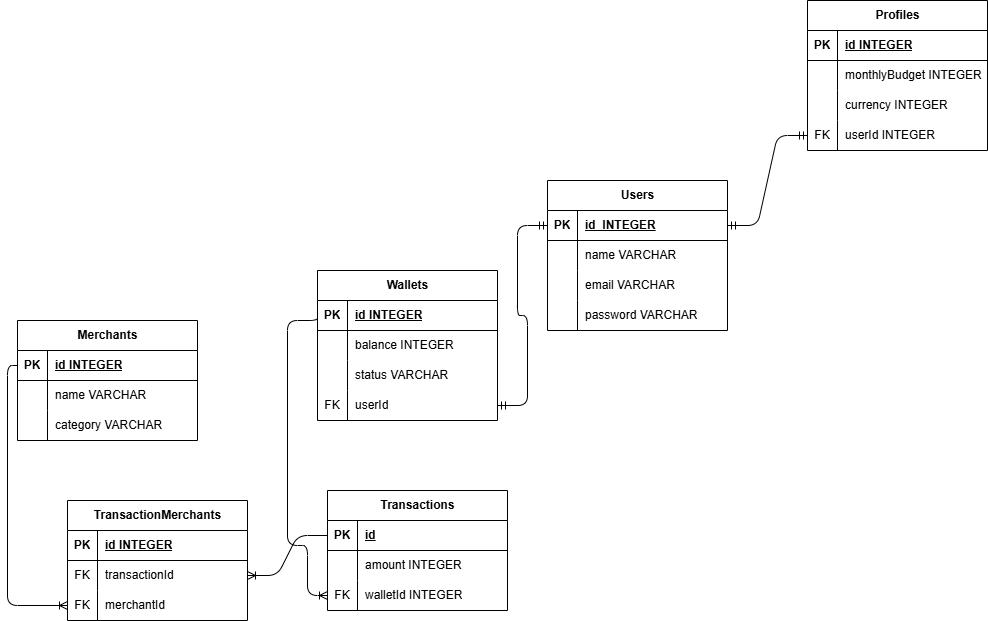

The diagram above was exported from draw.io. Its source (the exported page's mxGraphModel, read from the mxfile embedded in the PNG):
<mxGraphModel dx="1536" dy="1519" grid="1" gridSize="10" guides="1" tooltips="1" connect="1" arrows="1" fold="1" page="1" pageScale="1" pageWidth="850" pageHeight="1100" math="0" shadow="0">
  <root>
    <mxCell id="0" />
    <mxCell id="1" parent="0" />
    <mxCell id="2" value="Wallets" style="shape=table;startSize=30;container=1;collapsible=1;childLayout=tableLayout;fixedRows=1;rowLines=0;fontStyle=1;align=center;resizeLast=1;html=1;" parent="1" vertex="1">
      <mxGeometry x="-40" y="-30" width="180" height="150" as="geometry" />
    </mxCell>
    <mxCell id="3" value="" style="shape=tableRow;horizontal=0;startSize=0;swimlaneHead=0;swimlaneBody=0;fillColor=none;collapsible=0;dropTarget=0;points=[[0,0.5],[1,0.5]];portConstraint=eastwest;top=0;left=0;right=0;bottom=1;" parent="2" vertex="1">
      <mxGeometry y="30" width="180" height="30" as="geometry" />
    </mxCell>
    <mxCell id="4" value="PK" style="shape=partialRectangle;connectable=0;fillColor=none;top=0;left=0;bottom=0;right=0;fontStyle=1;overflow=hidden;whiteSpace=wrap;html=1;" parent="3" vertex="1">
      <mxGeometry width="30" height="30" as="geometry">
        <mxRectangle width="30" height="30" as="alternateBounds" />
      </mxGeometry>
    </mxCell>
    <mxCell id="5" value="id&amp;nbsp;&lt;span style=&quot;color: rgb(0, 0, 0);&quot;&gt;INTEGER&lt;/span&gt;" style="shape=partialRectangle;connectable=0;fillColor=none;top=0;left=0;bottom=0;right=0;align=left;spacingLeft=6;fontStyle=5;overflow=hidden;whiteSpace=wrap;html=1;" parent="3" vertex="1">
      <mxGeometry x="30" width="150" height="30" as="geometry">
        <mxRectangle width="150" height="30" as="alternateBounds" />
      </mxGeometry>
    </mxCell>
    <mxCell id="6" value="" style="shape=tableRow;horizontal=0;startSize=0;swimlaneHead=0;swimlaneBody=0;fillColor=none;collapsible=0;dropTarget=0;points=[[0,0.5],[1,0.5]];portConstraint=eastwest;top=0;left=0;right=0;bottom=0;" parent="2" vertex="1">
      <mxGeometry y="60" width="180" height="30" as="geometry" />
    </mxCell>
    <mxCell id="7" value="" style="shape=partialRectangle;connectable=0;fillColor=none;top=0;left=0;bottom=0;right=0;editable=1;overflow=hidden;whiteSpace=wrap;html=1;" parent="6" vertex="1">
      <mxGeometry width="30" height="30" as="geometry">
        <mxRectangle width="30" height="30" as="alternateBounds" />
      </mxGeometry>
    </mxCell>
    <mxCell id="8" value="balance INTEGER" style="shape=partialRectangle;connectable=0;fillColor=none;top=0;left=0;bottom=0;right=0;align=left;spacingLeft=6;overflow=hidden;whiteSpace=wrap;html=1;" parent="6" vertex="1">
      <mxGeometry x="30" width="150" height="30" as="geometry">
        <mxRectangle width="150" height="30" as="alternateBounds" />
      </mxGeometry>
    </mxCell>
    <mxCell id="9" value="" style="shape=tableRow;horizontal=0;startSize=0;swimlaneHead=0;swimlaneBody=0;fillColor=none;collapsible=0;dropTarget=0;points=[[0,0.5],[1,0.5]];portConstraint=eastwest;top=0;left=0;right=0;bottom=0;" parent="2" vertex="1">
      <mxGeometry y="90" width="180" height="30" as="geometry" />
    </mxCell>
    <mxCell id="10" value="" style="shape=partialRectangle;connectable=0;fillColor=none;top=0;left=0;bottom=0;right=0;editable=1;overflow=hidden;whiteSpace=wrap;html=1;" parent="9" vertex="1">
      <mxGeometry width="30" height="30" as="geometry">
        <mxRectangle width="30" height="30" as="alternateBounds" />
      </mxGeometry>
    </mxCell>
    <mxCell id="11" value="status VARCHAR" style="shape=partialRectangle;connectable=0;fillColor=none;top=0;left=0;bottom=0;right=0;align=left;spacingLeft=6;overflow=hidden;whiteSpace=wrap;html=1;" parent="9" vertex="1">
      <mxGeometry x="30" width="150" height="30" as="geometry">
        <mxRectangle width="150" height="30" as="alternateBounds" />
      </mxGeometry>
    </mxCell>
    <mxCell id="12" value="" style="shape=tableRow;horizontal=0;startSize=0;swimlaneHead=0;swimlaneBody=0;fillColor=none;collapsible=0;dropTarget=0;points=[[0,0.5],[1,0.5]];portConstraint=eastwest;top=0;left=0;right=0;bottom=0;" parent="2" vertex="1">
      <mxGeometry y="120" width="180" height="30" as="geometry" />
    </mxCell>
    <mxCell id="13" value="FK" style="shape=partialRectangle;connectable=0;fillColor=none;top=0;left=0;bottom=0;right=0;editable=1;overflow=hidden;whiteSpace=wrap;html=1;" parent="12" vertex="1">
      <mxGeometry width="30" height="30" as="geometry">
        <mxRectangle width="30" height="30" as="alternateBounds" />
      </mxGeometry>
    </mxCell>
    <mxCell id="14" value="userId" style="shape=partialRectangle;connectable=0;fillColor=none;top=0;left=0;bottom=0;right=0;align=left;spacingLeft=6;overflow=hidden;whiteSpace=wrap;html=1;" parent="12" vertex="1">
      <mxGeometry x="30" width="150" height="30" as="geometry">
        <mxRectangle width="150" height="30" as="alternateBounds" />
      </mxGeometry>
    </mxCell>
    <mxCell id="15" value="Users" style="shape=table;startSize=30;container=1;collapsible=1;childLayout=tableLayout;fixedRows=1;rowLines=0;fontStyle=1;align=center;resizeLast=1;html=1;" parent="1" vertex="1">
      <mxGeometry x="190" y="-120" width="180" height="150" as="geometry" />
    </mxCell>
    <mxCell id="16" value="" style="shape=tableRow;horizontal=0;startSize=0;swimlaneHead=0;swimlaneBody=0;fillColor=none;collapsible=0;dropTarget=0;points=[[0,0.5],[1,0.5]];portConstraint=eastwest;top=0;left=0;right=0;bottom=1;" parent="15" vertex="1">
      <mxGeometry y="30" width="180" height="30" as="geometry" />
    </mxCell>
    <mxCell id="17" value="PK" style="shape=partialRectangle;connectable=0;fillColor=none;top=0;left=0;bottom=0;right=0;fontStyle=1;overflow=hidden;whiteSpace=wrap;html=1;" parent="16" vertex="1">
      <mxGeometry width="30" height="30" as="geometry">
        <mxRectangle width="30" height="30" as="alternateBounds" />
      </mxGeometry>
    </mxCell>
    <mxCell id="18" value="id&amp;nbsp; INTEGER" style="shape=partialRectangle;connectable=0;fillColor=none;top=0;left=0;bottom=0;right=0;align=left;spacingLeft=6;fontStyle=5;overflow=hidden;whiteSpace=wrap;html=1;" parent="16" vertex="1">
      <mxGeometry x="30" width="150" height="30" as="geometry">
        <mxRectangle width="150" height="30" as="alternateBounds" />
      </mxGeometry>
    </mxCell>
    <mxCell id="19" value="" style="shape=tableRow;horizontal=0;startSize=0;swimlaneHead=0;swimlaneBody=0;fillColor=none;collapsible=0;dropTarget=0;points=[[0,0.5],[1,0.5]];portConstraint=eastwest;top=0;left=0;right=0;bottom=0;" parent="15" vertex="1">
      <mxGeometry y="60" width="180" height="30" as="geometry" />
    </mxCell>
    <mxCell id="20" value="" style="shape=partialRectangle;connectable=0;fillColor=none;top=0;left=0;bottom=0;right=0;editable=1;overflow=hidden;whiteSpace=wrap;html=1;" parent="19" vertex="1">
      <mxGeometry width="30" height="30" as="geometry">
        <mxRectangle width="30" height="30" as="alternateBounds" />
      </mxGeometry>
    </mxCell>
    <mxCell id="21" value="name VARCHAR" style="shape=partialRectangle;connectable=0;fillColor=none;top=0;left=0;bottom=0;right=0;align=left;spacingLeft=6;overflow=hidden;whiteSpace=wrap;html=1;" parent="19" vertex="1">
      <mxGeometry x="30" width="150" height="30" as="geometry">
        <mxRectangle width="150" height="30" as="alternateBounds" />
      </mxGeometry>
    </mxCell>
    <mxCell id="22" value="" style="shape=tableRow;horizontal=0;startSize=0;swimlaneHead=0;swimlaneBody=0;fillColor=none;collapsible=0;dropTarget=0;points=[[0,0.5],[1,0.5]];portConstraint=eastwest;top=0;left=0;right=0;bottom=0;" parent="15" vertex="1">
      <mxGeometry y="90" width="180" height="30" as="geometry" />
    </mxCell>
    <mxCell id="23" value="" style="shape=partialRectangle;connectable=0;fillColor=none;top=0;left=0;bottom=0;right=0;editable=1;overflow=hidden;whiteSpace=wrap;html=1;" parent="22" vertex="1">
      <mxGeometry width="30" height="30" as="geometry">
        <mxRectangle width="30" height="30" as="alternateBounds" />
      </mxGeometry>
    </mxCell>
    <mxCell id="24" value="email VARCHAR" style="shape=partialRectangle;connectable=0;fillColor=none;top=0;left=0;bottom=0;right=0;align=left;spacingLeft=6;overflow=hidden;whiteSpace=wrap;html=1;" parent="22" vertex="1">
      <mxGeometry x="30" width="150" height="30" as="geometry">
        <mxRectangle width="150" height="30" as="alternateBounds" />
      </mxGeometry>
    </mxCell>
    <mxCell id="25" value="" style="shape=tableRow;horizontal=0;startSize=0;swimlaneHead=0;swimlaneBody=0;fillColor=none;collapsible=0;dropTarget=0;points=[[0,0.5],[1,0.5]];portConstraint=eastwest;top=0;left=0;right=0;bottom=0;" parent="15" vertex="1">
      <mxGeometry y="120" width="180" height="30" as="geometry" />
    </mxCell>
    <mxCell id="26" value="" style="shape=partialRectangle;connectable=0;fillColor=none;top=0;left=0;bottom=0;right=0;editable=1;overflow=hidden;whiteSpace=wrap;html=1;" parent="25" vertex="1">
      <mxGeometry width="30" height="30" as="geometry">
        <mxRectangle width="30" height="30" as="alternateBounds" />
      </mxGeometry>
    </mxCell>
    <mxCell id="27" value="password VARCHAR" style="shape=partialRectangle;connectable=0;fillColor=none;top=0;left=0;bottom=0;right=0;align=left;spacingLeft=6;overflow=hidden;whiteSpace=wrap;html=1;" parent="25" vertex="1">
      <mxGeometry x="30" width="150" height="30" as="geometry">
        <mxRectangle width="150" height="30" as="alternateBounds" />
      </mxGeometry>
    </mxCell>
    <mxCell id="28" value="Profiles" style="shape=table;startSize=30;container=1;collapsible=1;childLayout=tableLayout;fixedRows=1;rowLines=0;fontStyle=1;align=center;resizeLast=1;html=1;" parent="1" vertex="1">
      <mxGeometry x="450" y="-300" width="180" height="150" as="geometry" />
    </mxCell>
    <mxCell id="29" value="" style="shape=tableRow;horizontal=0;startSize=0;swimlaneHead=0;swimlaneBody=0;fillColor=none;collapsible=0;dropTarget=0;points=[[0,0.5],[1,0.5]];portConstraint=eastwest;top=0;left=0;right=0;bottom=1;" parent="28" vertex="1">
      <mxGeometry y="30" width="180" height="30" as="geometry" />
    </mxCell>
    <mxCell id="30" value="PK" style="shape=partialRectangle;connectable=0;fillColor=none;top=0;left=0;bottom=0;right=0;fontStyle=1;overflow=hidden;whiteSpace=wrap;html=1;" parent="29" vertex="1">
      <mxGeometry width="30" height="30" as="geometry">
        <mxRectangle width="30" height="30" as="alternateBounds" />
      </mxGeometry>
    </mxCell>
    <mxCell id="31" value="id&amp;nbsp;&lt;span style=&quot;color: rgb(0, 0, 0);&quot;&gt;INTEGER&lt;/span&gt;" style="shape=partialRectangle;connectable=0;fillColor=none;top=0;left=0;bottom=0;right=0;align=left;spacingLeft=6;fontStyle=5;overflow=hidden;whiteSpace=wrap;html=1;" parent="29" vertex="1">
      <mxGeometry x="30" width="150" height="30" as="geometry">
        <mxRectangle width="150" height="30" as="alternateBounds" />
      </mxGeometry>
    </mxCell>
    <mxCell id="32" value="" style="shape=tableRow;horizontal=0;startSize=0;swimlaneHead=0;swimlaneBody=0;fillColor=none;collapsible=0;dropTarget=0;points=[[0,0.5],[1,0.5]];portConstraint=eastwest;top=0;left=0;right=0;bottom=0;" parent="28" vertex="1">
      <mxGeometry y="60" width="180" height="30" as="geometry" />
    </mxCell>
    <mxCell id="33" value="" style="shape=partialRectangle;connectable=0;fillColor=none;top=0;left=0;bottom=0;right=0;editable=1;overflow=hidden;whiteSpace=wrap;html=1;" parent="32" vertex="1">
      <mxGeometry width="30" height="30" as="geometry">
        <mxRectangle width="30" height="30" as="alternateBounds" />
      </mxGeometry>
    </mxCell>
    <mxCell id="34" value="&lt;span style=&quot;color: rgb(0, 0, 0);&quot;&gt;monthlyBudget INTEGER&lt;/span&gt;" style="shape=partialRectangle;connectable=0;fillColor=none;top=0;left=0;bottom=0;right=0;align=left;spacingLeft=6;overflow=hidden;whiteSpace=wrap;html=1;" parent="32" vertex="1">
      <mxGeometry x="30" width="150" height="30" as="geometry">
        <mxRectangle width="150" height="30" as="alternateBounds" />
      </mxGeometry>
    </mxCell>
    <mxCell id="35" value="" style="shape=tableRow;horizontal=0;startSize=0;swimlaneHead=0;swimlaneBody=0;fillColor=none;collapsible=0;dropTarget=0;points=[[0,0.5],[1,0.5]];portConstraint=eastwest;top=0;left=0;right=0;bottom=0;" parent="28" vertex="1">
      <mxGeometry y="90" width="180" height="30" as="geometry" />
    </mxCell>
    <mxCell id="36" value="" style="shape=partialRectangle;connectable=0;fillColor=none;top=0;left=0;bottom=0;right=0;editable=1;overflow=hidden;whiteSpace=wrap;html=1;" parent="35" vertex="1">
      <mxGeometry width="30" height="30" as="geometry">
        <mxRectangle width="30" height="30" as="alternateBounds" />
      </mxGeometry>
    </mxCell>
    <mxCell id="37" value="currency INTEGER" style="shape=partialRectangle;connectable=0;fillColor=none;top=0;left=0;bottom=0;right=0;align=left;spacingLeft=6;overflow=hidden;whiteSpace=wrap;html=1;" parent="35" vertex="1">
      <mxGeometry x="30" width="150" height="30" as="geometry">
        <mxRectangle width="150" height="30" as="alternateBounds" />
      </mxGeometry>
    </mxCell>
    <mxCell id="38" value="" style="shape=tableRow;horizontal=0;startSize=0;swimlaneHead=0;swimlaneBody=0;fillColor=none;collapsible=0;dropTarget=0;points=[[0,0.5],[1,0.5]];portConstraint=eastwest;top=0;left=0;right=0;bottom=0;" parent="28" vertex="1">
      <mxGeometry y="120" width="180" height="30" as="geometry" />
    </mxCell>
    <mxCell id="39" value="FK" style="shape=partialRectangle;connectable=0;fillColor=none;top=0;left=0;bottom=0;right=0;editable=1;overflow=hidden;whiteSpace=wrap;html=1;" parent="38" vertex="1">
      <mxGeometry width="30" height="30" as="geometry">
        <mxRectangle width="30" height="30" as="alternateBounds" />
      </mxGeometry>
    </mxCell>
    <mxCell id="40" value="userId INTEGER" style="shape=partialRectangle;connectable=0;fillColor=none;top=0;left=0;bottom=0;right=0;align=left;spacingLeft=6;overflow=hidden;whiteSpace=wrap;html=1;" parent="38" vertex="1">
      <mxGeometry x="30" width="150" height="30" as="geometry">
        <mxRectangle width="150" height="30" as="alternateBounds" />
      </mxGeometry>
    </mxCell>
    <mxCell id="41" value="Transactions" style="shape=table;startSize=30;container=1;collapsible=1;childLayout=tableLayout;fixedRows=1;rowLines=0;fontStyle=1;align=center;resizeLast=1;html=1;" parent="1" vertex="1">
      <mxGeometry x="-30" y="190" width="180" height="120" as="geometry" />
    </mxCell>
    <mxCell id="42" value="" style="shape=tableRow;horizontal=0;startSize=0;swimlaneHead=0;swimlaneBody=0;fillColor=none;collapsible=0;dropTarget=0;points=[[0,0.5],[1,0.5]];portConstraint=eastwest;top=0;left=0;right=0;bottom=1;" parent="41" vertex="1">
      <mxGeometry y="30" width="180" height="30" as="geometry" />
    </mxCell>
    <mxCell id="43" value="PK" style="shape=partialRectangle;connectable=0;fillColor=none;top=0;left=0;bottom=0;right=0;fontStyle=1;overflow=hidden;whiteSpace=wrap;html=1;" parent="42" vertex="1">
      <mxGeometry width="30" height="30" as="geometry">
        <mxRectangle width="30" height="30" as="alternateBounds" />
      </mxGeometry>
    </mxCell>
    <mxCell id="44" value="id" style="shape=partialRectangle;connectable=0;fillColor=none;top=0;left=0;bottom=0;right=0;align=left;spacingLeft=6;fontStyle=5;overflow=hidden;whiteSpace=wrap;html=1;" parent="42" vertex="1">
      <mxGeometry x="30" width="150" height="30" as="geometry">
        <mxRectangle width="150" height="30" as="alternateBounds" />
      </mxGeometry>
    </mxCell>
    <mxCell id="45" value="" style="shape=tableRow;horizontal=0;startSize=0;swimlaneHead=0;swimlaneBody=0;fillColor=none;collapsible=0;dropTarget=0;points=[[0,0.5],[1,0.5]];portConstraint=eastwest;top=0;left=0;right=0;bottom=0;" parent="41" vertex="1">
      <mxGeometry y="60" width="180" height="30" as="geometry" />
    </mxCell>
    <mxCell id="46" value="" style="shape=partialRectangle;connectable=0;fillColor=none;top=0;left=0;bottom=0;right=0;editable=1;overflow=hidden;whiteSpace=wrap;html=1;" parent="45" vertex="1">
      <mxGeometry width="30" height="30" as="geometry">
        <mxRectangle width="30" height="30" as="alternateBounds" />
      </mxGeometry>
    </mxCell>
    <mxCell id="47" value="amount INTEGER" style="shape=partialRectangle;connectable=0;fillColor=none;top=0;left=0;bottom=0;right=0;align=left;spacingLeft=6;overflow=hidden;whiteSpace=wrap;html=1;" parent="45" vertex="1">
      <mxGeometry x="30" width="150" height="30" as="geometry">
        <mxRectangle width="150" height="30" as="alternateBounds" />
      </mxGeometry>
    </mxCell>
    <mxCell id="51" value="" style="shape=tableRow;horizontal=0;startSize=0;swimlaneHead=0;swimlaneBody=0;fillColor=none;collapsible=0;dropTarget=0;points=[[0,0.5],[1,0.5]];portConstraint=eastwest;top=0;left=0;right=0;bottom=0;" parent="41" vertex="1">
      <mxGeometry y="90" width="180" height="30" as="geometry" />
    </mxCell>
    <mxCell id="52" value="FK" style="shape=partialRectangle;connectable=0;fillColor=none;top=0;left=0;bottom=0;right=0;editable=1;overflow=hidden;whiteSpace=wrap;html=1;" parent="51" vertex="1">
      <mxGeometry width="30" height="30" as="geometry">
        <mxRectangle width="30" height="30" as="alternateBounds" />
      </mxGeometry>
    </mxCell>
    <mxCell id="53" value="&lt;span style=&quot;color: rgb(0, 0, 0);&quot;&gt;walletId INTEGER&lt;/span&gt;" style="shape=partialRectangle;connectable=0;fillColor=none;top=0;left=0;bottom=0;right=0;align=left;spacingLeft=6;overflow=hidden;whiteSpace=wrap;html=1;" parent="51" vertex="1">
      <mxGeometry x="30" width="150" height="30" as="geometry">
        <mxRectangle width="150" height="30" as="alternateBounds" />
      </mxGeometry>
    </mxCell>
    <mxCell id="54" value="Merchants" style="shape=table;startSize=30;container=1;collapsible=1;childLayout=tableLayout;fixedRows=1;rowLines=0;fontStyle=1;align=center;resizeLast=1;html=1;" parent="1" vertex="1">
      <mxGeometry x="-340" y="20" width="180" height="120" as="geometry" />
    </mxCell>
    <mxCell id="55" value="" style="shape=tableRow;horizontal=0;startSize=0;swimlaneHead=0;swimlaneBody=0;fillColor=none;collapsible=0;dropTarget=0;points=[[0,0.5],[1,0.5]];portConstraint=eastwest;top=0;left=0;right=0;bottom=1;" parent="54" vertex="1">
      <mxGeometry y="30" width="180" height="30" as="geometry" />
    </mxCell>
    <mxCell id="56" value="PK" style="shape=partialRectangle;connectable=0;fillColor=none;top=0;left=0;bottom=0;right=0;fontStyle=1;overflow=hidden;whiteSpace=wrap;html=1;" parent="55" vertex="1">
      <mxGeometry width="30" height="30" as="geometry">
        <mxRectangle width="30" height="30" as="alternateBounds" />
      </mxGeometry>
    </mxCell>
    <mxCell id="57" value="id INTEGER" style="shape=partialRectangle;connectable=0;fillColor=none;top=0;left=0;bottom=0;right=0;align=left;spacingLeft=6;fontStyle=5;overflow=hidden;whiteSpace=wrap;html=1;" parent="55" vertex="1">
      <mxGeometry x="30" width="150" height="30" as="geometry">
        <mxRectangle width="150" height="30" as="alternateBounds" />
      </mxGeometry>
    </mxCell>
    <mxCell id="58" value="" style="shape=tableRow;horizontal=0;startSize=0;swimlaneHead=0;swimlaneBody=0;fillColor=none;collapsible=0;dropTarget=0;points=[[0,0.5],[1,0.5]];portConstraint=eastwest;top=0;left=0;right=0;bottom=0;" parent="54" vertex="1">
      <mxGeometry y="60" width="180" height="30" as="geometry" />
    </mxCell>
    <mxCell id="59" value="" style="shape=partialRectangle;connectable=0;fillColor=none;top=0;left=0;bottom=0;right=0;editable=1;overflow=hidden;whiteSpace=wrap;html=1;" parent="58" vertex="1">
      <mxGeometry width="30" height="30" as="geometry">
        <mxRectangle width="30" height="30" as="alternateBounds" />
      </mxGeometry>
    </mxCell>
    <mxCell id="60" value="name VARCHAR" style="shape=partialRectangle;connectable=0;fillColor=none;top=0;left=0;bottom=0;right=0;align=left;spacingLeft=6;overflow=hidden;whiteSpace=wrap;html=1;" parent="58" vertex="1">
      <mxGeometry x="30" width="150" height="30" as="geometry">
        <mxRectangle width="150" height="30" as="alternateBounds" />
      </mxGeometry>
    </mxCell>
    <mxCell id="61" value="" style="shape=tableRow;horizontal=0;startSize=0;swimlaneHead=0;swimlaneBody=0;fillColor=none;collapsible=0;dropTarget=0;points=[[0,0.5],[1,0.5]];portConstraint=eastwest;top=0;left=0;right=0;bottom=0;" parent="54" vertex="1">
      <mxGeometry y="90" width="180" height="30" as="geometry" />
    </mxCell>
    <mxCell id="62" value="" style="shape=partialRectangle;connectable=0;fillColor=none;top=0;left=0;bottom=0;right=0;editable=1;overflow=hidden;whiteSpace=wrap;html=1;" parent="61" vertex="1">
      <mxGeometry width="30" height="30" as="geometry">
        <mxRectangle width="30" height="30" as="alternateBounds" />
      </mxGeometry>
    </mxCell>
    <mxCell id="63" value="category VARCHAR" style="shape=partialRectangle;connectable=0;fillColor=none;top=0;left=0;bottom=0;right=0;align=left;spacingLeft=6;overflow=hidden;whiteSpace=wrap;html=1;" parent="61" vertex="1">
      <mxGeometry x="30" width="150" height="30" as="geometry">
        <mxRectangle width="150" height="30" as="alternateBounds" />
      </mxGeometry>
    </mxCell>
    <mxCell id="67" value="" style="edgeStyle=entityRelationEdgeStyle;fontSize=12;html=1;endArrow=ERmandOne;startArrow=ERmandOne;entryX=0;entryY=0.5;entryDx=0;entryDy=0;exitX=1;exitY=0.5;exitDx=0;exitDy=0;" parent="1" source="16" target="38" edge="1">
      <mxGeometry width="100" height="100" relative="1" as="geometry">
        <mxPoint x="270" y="260" as="sourcePoint" />
        <mxPoint x="370" y="160" as="targetPoint" />
        <Array as="points">
          <mxPoint x="340" y="170" />
        </Array>
      </mxGeometry>
    </mxCell>
    <mxCell id="68" value="TransactionMerchants" style="shape=table;startSize=30;container=1;collapsible=1;childLayout=tableLayout;fixedRows=1;rowLines=0;fontStyle=1;align=center;resizeLast=1;html=1;" parent="1" vertex="1">
      <mxGeometry x="-290" y="200" width="180" height="120" as="geometry" />
    </mxCell>
    <mxCell id="69" value="" style="shape=tableRow;horizontal=0;startSize=0;swimlaneHead=0;swimlaneBody=0;fillColor=none;collapsible=0;dropTarget=0;points=[[0,0.5],[1,0.5]];portConstraint=eastwest;top=0;left=0;right=0;bottom=1;" parent="68" vertex="1">
      <mxGeometry y="30" width="180" height="30" as="geometry" />
    </mxCell>
    <mxCell id="70" value="PK" style="shape=partialRectangle;connectable=0;fillColor=none;top=0;left=0;bottom=0;right=0;fontStyle=1;overflow=hidden;whiteSpace=wrap;html=1;" parent="69" vertex="1">
      <mxGeometry width="30" height="30" as="geometry">
        <mxRectangle width="30" height="30" as="alternateBounds" />
      </mxGeometry>
    </mxCell>
    <mxCell id="71" value="id INTEGER" style="shape=partialRectangle;connectable=0;fillColor=none;top=0;left=0;bottom=0;right=0;align=left;spacingLeft=6;fontStyle=5;overflow=hidden;whiteSpace=wrap;html=1;" parent="69" vertex="1">
      <mxGeometry x="30" width="150" height="30" as="geometry">
        <mxRectangle width="150" height="30" as="alternateBounds" />
      </mxGeometry>
    </mxCell>
    <mxCell id="72" value="" style="shape=tableRow;horizontal=0;startSize=0;swimlaneHead=0;swimlaneBody=0;fillColor=none;collapsible=0;dropTarget=0;points=[[0,0.5],[1,0.5]];portConstraint=eastwest;top=0;left=0;right=0;bottom=0;" parent="68" vertex="1">
      <mxGeometry y="60" width="180" height="30" as="geometry" />
    </mxCell>
    <mxCell id="73" value="FK" style="shape=partialRectangle;connectable=0;fillColor=none;top=0;left=0;bottom=0;right=0;editable=1;overflow=hidden;whiteSpace=wrap;html=1;" parent="72" vertex="1">
      <mxGeometry width="30" height="30" as="geometry">
        <mxRectangle width="30" height="30" as="alternateBounds" />
      </mxGeometry>
    </mxCell>
    <mxCell id="74" value="transactionId" style="shape=partialRectangle;connectable=0;fillColor=none;top=0;left=0;bottom=0;right=0;align=left;spacingLeft=6;overflow=hidden;whiteSpace=wrap;html=1;" parent="72" vertex="1">
      <mxGeometry x="30" width="150" height="30" as="geometry">
        <mxRectangle width="150" height="30" as="alternateBounds" />
      </mxGeometry>
    </mxCell>
    <mxCell id="75" value="" style="shape=tableRow;horizontal=0;startSize=0;swimlaneHead=0;swimlaneBody=0;fillColor=none;collapsible=0;dropTarget=0;points=[[0,0.5],[1,0.5]];portConstraint=eastwest;top=0;left=0;right=0;bottom=0;" parent="68" vertex="1">
      <mxGeometry y="90" width="180" height="30" as="geometry" />
    </mxCell>
    <mxCell id="76" value="FK" style="shape=partialRectangle;connectable=0;fillColor=none;top=0;left=0;bottom=0;right=0;editable=1;overflow=hidden;whiteSpace=wrap;html=1;" parent="75" vertex="1">
      <mxGeometry width="30" height="30" as="geometry">
        <mxRectangle width="30" height="30" as="alternateBounds" />
      </mxGeometry>
    </mxCell>
    <mxCell id="77" value="merchantId" style="shape=partialRectangle;connectable=0;fillColor=none;top=0;left=0;bottom=0;right=0;align=left;spacingLeft=6;overflow=hidden;whiteSpace=wrap;html=1;" parent="75" vertex="1">
      <mxGeometry x="30" width="150" height="30" as="geometry">
        <mxRectangle width="150" height="30" as="alternateBounds" />
      </mxGeometry>
    </mxCell>
    <mxCell id="81" value="" style="edgeStyle=entityRelationEdgeStyle;fontSize=12;html=1;endArrow=ERmandOne;startArrow=ERmandOne;exitX=1;exitY=0.5;exitDx=0;exitDy=0;entryX=0;entryY=0.5;entryDx=0;entryDy=0;" parent="1" source="12" target="16" edge="1">
      <mxGeometry width="100" height="100" relative="1" as="geometry">
        <mxPoint x="80" y="140" as="sourcePoint" />
        <mxPoint x="180" y="-80" as="targetPoint" />
      </mxGeometry>
    </mxCell>
    <mxCell id="83" value="" style="edgeStyle=orthogonalEdgeStyle;fontSize=12;html=1;endArrow=ERoneToMany;entryX=0;entryY=0.5;entryDx=0;entryDy=0;exitX=0;exitY=0.5;exitDx=0;exitDy=0;" parent="1" source="3" target="51" edge="1">
      <mxGeometry width="100" height="100" relative="1" as="geometry">
        <mxPoint x="-60" y="20" as="sourcePoint" />
        <mxPoint x="-50" y="240" as="targetPoint" />
        <Array as="points">
          <mxPoint x="-40" y="20" />
          <mxPoint x="-70" y="20" />
          <mxPoint x="-70" y="245" />
          <mxPoint x="-50" y="245" />
          <mxPoint x="-50" y="295" />
        </Array>
      </mxGeometry>
    </mxCell>
    <mxCell id="86" value="" style="edgeStyle=entityRelationEdgeStyle;fontSize=12;html=1;endArrow=ERoneToMany;exitX=0;exitY=0.5;exitDx=0;exitDy=0;" parent="1" source="42" target="72" edge="1">
      <mxGeometry width="100" height="100" relative="1" as="geometry">
        <mxPoint x="-140" y="350" as="sourcePoint" />
        <mxPoint x="-40" y="250" as="targetPoint" />
        <Array as="points">
          <mxPoint x="-60" y="290" />
        </Array>
      </mxGeometry>
    </mxCell>
    <mxCell id="88" value="" style="edgeStyle=orthogonalEdgeStyle;fontSize=12;html=1;endArrow=ERoneToMany;exitX=0;exitY=0.5;exitDx=0;exitDy=0;entryX=0;entryY=0.5;entryDx=0;entryDy=0;" parent="1" source="55" target="75" edge="1">
      <mxGeometry width="100" height="100" relative="1" as="geometry">
        <mxPoint x="-160" y="350" as="sourcePoint" />
        <mxPoint x="-60" y="250" as="targetPoint" />
      </mxGeometry>
    </mxCell>
  </root>
</mxGraphModel>